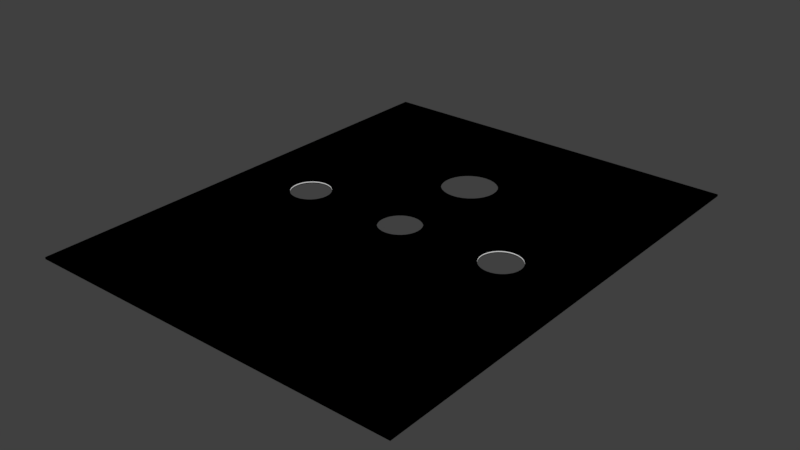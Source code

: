 # Source: Floor2.blend  (saved by Blender 3.2.14; exported with 4.5.12 LTS)
import bpy
from mathutils import Matrix  # noqa: F401  (used for matrix-valued properties, if any)

bpy.ops.wm.read_factory_settings(use_empty=True)
scene = bpy.context.scene
scene.name = 'Scene'

# ---- collections
col_collection_1 = bpy.data.collections.new('Collection 1'); scene.collection.children.link(col_collection_1)

# ---- materials (node trees are filled in below, after node groups)
mat_material = bpy.data.materials.new('Material')
mat_material.alpha_threshold = 0.0
mat_material.use_transparent_shadow = False
mat_material.roughness = 0.5
mat_material.line_color = (0.0, 0.0, 0.0, 1.0)

# ---- material node trees
mat_material.use_nodes = True; mat_material.node_tree.nodes.clear()
_N = mat_material.node_tree.nodes; _L = mat_material.node_tree.links
n0 = _N.new('NodeUndefined'); n0.name = 'Output'; n0.location = (300, 300)
n0.inputs[1].default_value = 1.0
n1 = _N.new('NodeUndefined'); n1.name = 'Material'; n1.location = (10, 300)
n1.inputs[0].default_value = (0.0, 0.0, 0.0, 1.0)
n1.inputs[1].default_value = (0.0, 0.0, 0.0, 1.0)
n1.inputs[2].default_value = 0.0
n1.inputs[3].default_value = (0.0, 0.0, 0.0)
_L.new(n1.outputs[0], n0.inputs[0])

# ---- world
world_world = bpy.data.worlds.new('World'); scene.world = world_world
world_world.color = (0.05088, 0.05088, 0.05088)
world_world.use_sun_shadow = False
world_world.sun_shadow_jitter_overblur = 0.0
world_world.cycles.sampling_method = 'MANUAL'

# ---- meshes
me_cube = bpy.data.meshes.new('Cube')
me_cube.from_pydata([(1.0, 1.0, -1.0), (1.0, -1.0, -1.0), (-1.0, -1.0, -1.0), (-1.0, 1.0, -1.0), (1.0, 1.0, 1.0), (1.0, -1.0, 1.0), (-1.0, -1.0, 1.0), (-1.0, 1.0, 1.0), (0.09097, -0.04857, -1.0), (0.09097, -0.04857, 1.0), (0.0, 0.08742, -1.0), (0.0, 0.08742, 1.0), (-0.02135, 0.08574, -1.0), (-0.02135, 0.08574, 1.0), (-0.04187, 0.08076, -1.0), (-0.04187, 0.08076, 1.0), (-0.1011, -0.03345, -1.0), (-0.1011, -0.03345, 1.0), (-0.09097, -0.04857, -1.0), (-0.09097, -0.04857, 1.0), (-0.1073, -0.01705, -1.0), (-0.1073, -0.01705, 1.0), (-0.07737, -0.06181, -1.0), (-0.07737, -0.06181, 1.0), (-0.02135, -0.08574, -1.0), (-0.02135, -0.08574, 1.0), (-3.565e-08, -0.08742, -1.0), (-3.565e-08, -0.08742, 1.0), (-0.04187, -0.08076, -1.0), (-0.04187, -0.08076, 1.0), (0.1073, 0.01705, -1.0), (0.1073, 0.01705, 1.0), (0.06079, 0.07268, -1.0), (0.06079, 0.07268, 1.0), (0.1094, 6.6e-09, -1.0), (0.1094, 6.6e-09, 1.0), (0.1011, 0.03345, -1.0), (0.1011, 0.03345, 1.0), (0.02135, -0.08574, -1.0), (0.02135, -0.08574, 1.0), (-0.07737, 0.06181, -1.0), (-0.07737, 0.06181, 1.0), (-0.06079, 0.07268, -1.0), (-0.06079, 0.07268, 1.0), (-0.09097, 0.04857, -1.0), (-0.09097, 0.04857, 1.0), (0.1073, -0.01705, -1.0), (0.1073, -0.01705, 1.0), (0.06079, -0.07268, -1.0), (0.06079, -0.07268, 1.0), (0.07737, -0.06181, -1.0), (0.07737, -0.06181, 1.0), (0.1011, -0.03345, -1.0), (0.1011, -0.03345, 1.0), (-0.1094, 8.441e-08, -1.0), (-0.1094, 8.441e-08, 1.0), (-0.06079, -0.07268, -1.0), (-0.06079, -0.07268, 1.0), (-0.1073, 0.01705, -1.0), (-0.1073, 0.01705, 1.0), (0.07737, 0.06181, -1.0), (0.07737, 0.06181, 1.0), (0.04187, -0.08076, -1.0), (0.04187, -0.08076, 1.0), (0.09097, 0.04857, -1.0), (0.09097, 0.04857, 1.0), (-0.1011, 0.03345, -1.0), (-0.1011, 0.03345, 1.0), (0.04187, 0.08076, -1.0), (0.04187, 0.08076, 1.0), (0.02135, 0.08574, -1.0), (0.02135, 0.08574, 1.0), (0.1195, 0.3713, -1.0), (0.1195, 0.3713, 1.0), (1.928e-05, 0.5499, -1.0), (1.928e-05, 0.5499, 1.0), (-0.02802, 0.5477, -1.0), (-0.02802, 0.5477, 1.0), (-0.05498, 0.5412, -1.0), (-0.05498, 0.5412, 1.0), (-0.1328, 0.3911, -1.0), (-0.1328, 0.3911, 1.0), (-0.1195, 0.3713, -1.0), (-0.1195, 0.3713, 1.0), (-0.1409, 0.4127, -1.0), (-0.1409, 0.4127, 1.0), (-0.1016, 0.3539, -1.0), (-0.1016, 0.3539, 1.0), (-0.02802, 0.3225, -1.0), (-0.02802, 0.3225, 1.0), (1.923e-05, 0.3202, -1.0), (1.923e-05, 0.3202, 1.0), (-0.05498, 0.329, -1.0), (-0.05498, 0.329, 1.0), (0.141, 0.4575, -1.0), (0.141, 0.4575, 1.0), (0.07987, 0.5306, -1.0), (0.07987, 0.5306, 1.0), (0.1437, 0.4351, -1.0), (0.1437, 0.4351, 1.0), (0.1328, 0.479, -1.0), (0.1328, 0.479, 1.0), (0.02806, 0.3225, -1.0), (0.02806, 0.3225, 1.0), (-0.1016, 0.5163, -1.0), (-0.1016, 0.5163, 1.0), (-0.07983, 0.5306, -1.0), (-0.07983, 0.5306, 1.0), (-0.1195, 0.4989, -1.0), (-0.1195, 0.4989, 1.0), (0.141, 0.4127, -1.0), (0.141, 0.4127, 1.0), (0.07987, 0.3396, -1.0), (0.07987, 0.3396, 1.0), (0.1016, 0.3539, -1.0), (0.1016, 0.3539, 1.0), (0.1328, 0.3911, -1.0), (0.1328, 0.3911, 1.0), (-0.1437, 0.4351, -1.0), (-0.1437, 0.4351, 1.0), (-0.07983, 0.3396, -1.0), (-0.07983, 0.3396, 1.0), (-0.1409, 0.4575, -1.0), (-0.1409, 0.4575, 1.0), (0.1016, 0.5163, -1.0), (0.1016, 0.5163, 1.0), (0.05502, 0.329, -1.0), (0.05502, 0.329, 1.0), (0.1195, 0.4989, -1.0), (0.1195, 0.4989, 1.0), (-0.1328, 0.479, -1.0), (-0.1328, 0.479, 1.0), (0.05502, 0.5412, -1.0), (0.05502, 0.5412, 1.0), (0.02806, 0.5477, -1.0), (0.02806, 0.5477, 1.0), (0.4714, 9.981e-10, -1.0), (0.4734, -0.01633, -1.0), (0.4734, 0.01633, -1.0), (0.4891, -0.0465, -1.0), (0.4891, 0.0465, -1.0), (0.4794, -0.03203, -1.0), (0.4794, 0.03203, -1.0), (0.518, -0.06959, -1.0), (0.518, 0.06959, -1.0), (0.5558, -0.08209, -1.0), (0.5558, 0.08209, -1.0), (0.5361, -0.07733, -1.0), (0.5361, 0.07733, -1.0), (0.5021, -0.05918, -1.0), (0.5021, 0.05918, -1.0), (0.5966, -0.08209, -1.0), (0.5966, 0.08209, -1.0), (0.6344, -0.06959, -1.0), (0.6344, 0.06959, -1.0), (0.6163, -0.07733, -1.0), (0.6163, 0.07733, -1.0), (0.6633, -0.0465, -1.0), (0.6633, 0.0465, -1.0), (0.681, -3.659e-09, -1.0), (0.6789, -0.01633, -1.0), (0.6789, 0.01633, -1.0), (0.673, -0.03203, -1.0), (0.673, 0.03203, -1.0), (0.6503, -0.05918, -1.0), (0.6503, 0.05918, -1.0), (0.5762, 0.0837, -1.0), (0.5762, -0.0837, -1.0), (0.4714, 9.981e-10, 1.0), (0.4734, -0.01633, 1.0), (0.4734, 0.01633, 1.0), (0.4891, -0.0465, 1.0), (0.4891, 0.0465, 1.0), (0.4794, -0.03203, 1.0), (0.4794, 0.03203, 1.0), (0.518, -0.06959, 1.0), (0.518, 0.06959, 1.0), (0.5558, -0.08209, 1.0), (0.5558, 0.08209, 1.0), (0.5361, -0.07733, 1.0), (0.5361, 0.07733, 1.0), (0.5021, -0.05918, 1.0), (0.5021, 0.05918, 1.0), (0.5966, -0.08209, 1.0), (0.5966, 0.08209, 1.0), (0.6344, -0.06959, 1.0), (0.6344, 0.06959, 1.0), (0.6163, -0.07733, 1.0), (0.6163, 0.07733, 1.0), (0.6633, -0.0465, 1.0), (0.6633, 0.0465, 1.0), (0.681, -3.659e-09, 1.0), (0.6789, -0.01633, 1.0), (0.6789, 0.01633, 1.0), (0.673, -0.03203, 1.0), (0.673, 0.03203, 1.0), (0.6503, -0.05918, 1.0), (0.6503, 0.05918, 1.0), (0.5762, 0.0837, 1.0), (0.5762, -0.0837, 1.0), (-0.681, 9.981e-10, -1.0), (-0.6789, -0.01633, -1.0), (-0.6789, 0.01633, -1.0), (-0.673, -0.03203, -1.0), (-0.6633, 0.0465, -1.0), (-0.6633, -0.0465, -1.0), (-0.673, 0.03203, -1.0), (-0.6503, -0.05918, -1.0), (-0.6344, 0.06959, -1.0), (-0.5966, -0.08209, -1.0), (-0.6163, -0.07733, -1.0), (-0.5966, 0.08209, -1.0), (-0.6344, -0.06959, -1.0), (-0.6163, 0.07733, -1.0), (-0.6503, 0.05918, -1.0), (-0.5558, -0.08209, -1.0), (-0.5558, 0.08209, -1.0), (-0.518, -0.06959, -1.0), (-0.518, 0.06959, -1.0), (-0.5361, -0.07733, -1.0), (-0.5361, 0.07733, -1.0), (-0.4891, -0.0465, -1.0), (-0.4891, 0.0465, -1.0), (-0.4714, -3.659e-09, -1.0), (-0.4734, 0.01633, -1.0), (-0.4734, -0.01633, -1.0), (-0.4794, 0.03203, -1.0), (-0.4794, -0.03203, -1.0), (-0.5021, 0.05918, -1.0), (-0.5021, -0.05918, -1.0), (-0.5762, -0.0837, -1.0), (-0.5762, 0.0837, -1.0), (-0.681, 9.981e-10, 1.0), (-0.6789, -0.01633, 1.0), (-0.6789, 0.01633, 1.0), (-0.6633, -0.0465, 1.0), (-0.673, 0.03203, 1.0), (-0.673, -0.03203, 1.0), (-0.6633, 0.0465, 1.0), (-0.6344, -0.06959, 1.0), (-0.6503, 0.05918, 1.0), (-0.5966, 0.08209, 1.0), (-0.5966, -0.08209, 1.0), (-0.6163, 0.07733, 1.0), (-0.6163, -0.07733, 1.0), (-0.6344, 0.06959, 1.0), (-0.6503, -0.05918, 1.0), (-0.5558, -0.08209, 1.0), (-0.5558, 0.08209, 1.0), (-0.518, -0.06959, 1.0), (-0.518, 0.06959, 1.0), (-0.5361, -0.07733, 1.0), (-0.5361, 0.07733, 1.0), (-0.4891, -0.0465, 1.0), (-0.4891, 0.0465, 1.0), (-0.4714, -3.659e-09, 1.0), (-0.4734, 0.01633, 1.0), (-0.4734, -0.01633, 1.0), (-0.4794, 0.03203, 1.0), (-0.4794, -0.03203, 1.0), (-0.5021, 0.05918, 1.0), (-0.5021, -0.05918, 1.0), (-0.5762, -0.0837, 1.0), (-0.5762, 0.0837, 1.0)], [], [(110, 98, 0, 34, 30, 36, 64, 60, 32, 68, 70, 10, 12, 14, 42, 40, 44, 66, 58, 223, 224, 226, 222, 228, 218, 220, 216, 231, 211, 213, 208, 214, 204, 206, 202, 200, 201, 203, 205, 207, 212, 210, 2, 3, 118, 84, 80, 82, 86, 120, 92, 88, 90, 102, 126, 112, 114, 72, 116), (223, 58, 54, 2, 210, 209, 230, 215, 219, 217, 229, 221, 227, 225), (85, 119, 7, 55, 59, 67, 45, 41, 43, 15, 13, 11, 71, 69, 33, 61, 65, 37, 31, 35, 4, 99, 111, 117, 73, 115, 113, 127, 103, 91, 89, 93, 121, 87, 83, 81), (0, 4, 5, 1), (1, 5, 6, 2), (2, 6, 7, 3), (4, 0, 3, 7), (46, 47, 35, 34), (138, 136, 34, 0, 156, 152, 166, 146, 148, 144, 150, 140, 142), (154, 156, 0, 1, 2, 54, 20, 16, 18, 22, 56, 28, 24, 26, 38, 62, 48, 50, 8, 52, 46, 34, 136, 137, 141, 139, 149, 143, 147, 145, 167, 151, 155, 153, 164, 157, 162, 160, 159, 161, 163, 158, 165), (50, 51, 9, 8), (8, 9, 53, 52), (58, 59, 55, 54), (30, 31, 37, 36), (34, 35, 31, 30), (64, 65, 61, 60), (10, 11, 13, 12), (24, 25, 27, 26), (44, 45, 67, 66), (26, 27, 39, 38), (12, 13, 15, 14), (60, 61, 33, 32), (56, 57, 29, 28), (32, 33, 69, 68), (48, 49, 51, 50), (42, 43, 41, 40), (66, 67, 59, 58), (169, 168, 53, 9, 51, 49, 63, 39, 27, 25, 29, 57, 23, 19, 17, 21, 255, 257, 259, 253, 261, 249, 251, 247, 262, 242, 244, 6, 5, 4, 188, 186, 197, 190, 195, 193, 191, 192, 194, 189, 196, 185, 187, 183, 199, 177, 179, 175, 181, 171, 173), (255, 21, 55, 7, 6, 244, 239, 246, 235, 237, 233, 232, 234, 236, 238, 240, 245, 243, 241, 263, 248, 252, 250, 260, 254, 258, 256), (184, 188, 4, 35, 47, 53, 168, 170, 174, 172, 182, 176, 180, 178, 198), (62, 63, 49, 48), (22, 23, 57, 56), (16, 17, 19, 18), (70, 71, 11, 10), (36, 37, 65, 64), (54, 55, 21, 20), (52, 53, 47, 46), (28, 29, 25, 24), (14, 15, 43, 42), (68, 69, 71, 70), (38, 39, 63, 62), (20, 21, 17, 16), (40, 41, 45, 44), (18, 19, 23, 22), (110, 111, 99, 98), (122, 118, 3, 0, 98, 94, 100, 128, 124, 96, 132, 134, 74, 76, 78, 106, 104, 108, 130), (114, 115, 73, 72), (72, 73, 117, 116), (122, 123, 119, 118), (94, 95, 101, 100), (98, 99, 95, 94), (128, 129, 125, 124), (74, 75, 77, 76), (88, 89, 91, 90), (108, 109, 131, 130), (90, 91, 103, 102), (76, 77, 79, 78), (124, 125, 97, 96), (120, 121, 93, 92), (96, 97, 133, 132), (112, 113, 115, 114), (106, 107, 105, 104), (130, 131, 123, 122), (95, 99, 4, 7, 119, 123, 131, 109, 105, 107, 79, 77, 75, 135, 133, 97, 125, 129, 101), (126, 127, 113, 112), (86, 87, 121, 120), (80, 81, 83, 82), (134, 135, 75, 74), (100, 101, 129, 128), (118, 119, 85, 84), (116, 117, 111, 110), (92, 93, 89, 88), (78, 79, 107, 106), (132, 133, 135, 134), (102, 103, 127, 126), (84, 85, 81, 80), (104, 105, 109, 108), (82, 83, 87, 86), (198, 166, 152, 184), (184, 152, 156, 188), (188, 156, 154, 186), (186, 154, 165, 197), (197, 165, 158, 190), (158, 163, 195, 190), (163, 161, 193, 195), (161, 159, 191, 193), (159, 160, 192, 191), (160, 162, 194, 192), (162, 157, 189, 194), (157, 164, 196, 189), (164, 153, 185, 196), (153, 155, 187, 185), (155, 151, 183, 187), (151, 167, 199, 183), (167, 145, 177, 199), (145, 147, 179, 177), (147, 143, 175, 179), (143, 149, 181, 175), (149, 139, 171, 181), (171, 139, 141, 173), (173, 141, 137, 169), (169, 137, 136, 168), (168, 136, 138, 170), (170, 138, 142, 174), (174, 142, 140, 172), (172, 140, 150, 182), (182, 150, 144, 176), (176, 144, 148, 180), (180, 148, 146, 178), (178, 146, 166, 198), (263, 231, 216, 248), (248, 216, 220, 252), (252, 220, 218, 250), (250, 218, 228, 260), (260, 228, 222, 254), (222, 226, 258, 254), (226, 224, 256, 258), (224, 223, 255, 256), (223, 225, 257, 255), (225, 227, 259, 257), (227, 221, 253, 259), (221, 229, 261, 253), (229, 217, 249, 261), (217, 219, 251, 249), (219, 215, 247, 251), (215, 230, 262, 247), (230, 209, 242, 262), (209, 210, 244, 242), (210, 212, 239, 244), (212, 207, 246, 239), (207, 205, 235, 246), (235, 205, 203, 237), (237, 203, 201, 233), (233, 201, 200, 232), (232, 200, 202, 234), (234, 202, 206, 236), (236, 206, 204, 238), (238, 204, 214, 240), (240, 214, 208, 245), (245, 208, 213, 243), (243, 213, 211, 241), (241, 211, 231, 263)])
me_cube.polygons.foreach_set('use_smooth', [0, 0, 0, 0, 0, 0, 0, 0, 0, 0, 0, 0, 0, 0, 0, 0, 0, 0, 0, 0, 0, 0, 0, 0, 0, 0, 0, 0, 0, 0, 0, 0, 0, 0, 0, 0, 0, 0, 0, 0, 0, 0, 0, 0, 0, 0, 0, 0, 0, 0, 0, 0, 0, 0, 0, 0, 0, 0, 0, 0, 0, 0, 0, 0, 0, 0, 0, 0, 0, 0, 0, 0, 0, 0, 0, 0, 0, 0, 1, 1, 1, 1, 1, 1, 1, 1, 1, 1, 1, 1, 1, 1, 1, 1, 1, 1, 1, 1, 1, 1, 1, 1, 1, 1, 1, 1, 1, 1, 1, 1, 1, 1, 1, 1, 1, 1, 1, 1, 1, 1, 1, 1, 1, 1, 1, 1, 1, 1, 1, 1, 1, 1, 1, 1, 1, 1, 1, 1, 1, 1, 1, 1])
me_cube.polygons.foreach_set('material_index', [0, 0, 0, 0, 0, 0, 0, 0, 0, 0, 0, 0, 0, 0, 0, 0, 0, 0, 0, 0, 0, 0, 0, 0, 0, 0, 0, 0, 0, 0, 0, 0, 0, 0, 0, 0, 0, 0, 0, 0, 0, 0, 0, 0, 0, 0, 0, 0, 0, 0, 0, 0, 0, 0, 0, 0, 0, 0, 0, 0, 0, 0, 0, 0, 0, 0, 0, 0, 0, 0, 0, 0, 0, 0, 0, 0, 0, 0, 1, 1, 1, 1, 1, 1, 1, 1, 1, 1, 1, 1, 1, 1, 1, 1, 1, 1, 1, 1, 1, 1, 1, 1, 1, 1, 1, 1, 1, 1, 1, 1, 1, 1, 1, 1, 1, 1, 1, 1, 1, 1, 1, 1, 1, 1, 1, 1, 1, 1, 1, 1, 1, 1, 1, 1, 1, 1, 1, 1, 1, 1, 1, 1])
_uv = me_cube.uv_layers.new(name='UVMap')
_uv.uv.foreach_set('vector', [0.09789, 0.8098, 0.09415, 0.8094, 1.987e-08, 0.6667, 0.1667, 0.8151, 0.1638, 0.8154, 0.1611, 0.8165, 0.1586, 0.8182, 0.1564, 0.8204, 0.1546, 0.8232, 0.1532, 0.8264, 0.1524, 0.8298, 0.1521, 0.8333, 0.1524, 0.8369, 0.1532, 0.8403, 0.1546, 0.8435, 0.1564, 0.8462, 0.1586, 0.8485, 0.1611, 0.8502, 0.1638, 0.8512, 0.1667, 0.9119, 0.1639, 0.9122, 0.1613, 0.9132, 0.1589, 0.9148, 0.1568, 0.917, 0.1551, 0.9197, 0.1538, 0.9227, 0.153, 0.926, 0.1527, 0.9294, 0.153, 0.9328, 0.1538, 0.936, 0.1551, 0.9391, 0.1568, 0.9417, 0.1589, 0.9439, 0.1613, 0.9455, 0.1639, 0.9465, 0.1667, 0.9468, 0.1694, 0.9465, 0.172, 0.9455, 0.1744, 0.9439, 0.1765, 0.9417, 0.1783, 0.9391, 0.1796, 0.936, 0.3333, 1.0, 0.0, 1.0, 0.09415, 0.8573, 0.09789, 0.8568, 0.1015, 0.8555, 0.1048, 0.8532, 0.1077, 0.8503, 0.1101, 0.8466, 0.1118, 0.8425, 0.1129, 0.838, 0.1133, 0.8333, 0.1129, 0.8287, 0.1118, 0.8242, 0.1101, 0.82, 0.1077, 0.8164, 0.1048, 0.8134, 0.1015, 0.8112, 0.1667, 0.9119, 0.1638, 0.8512, 0.1667, 0.8516, 0.3333, 1.0, 0.1796, 0.936, 0.1803, 0.9328, 0.1806, 0.9294, 0.1803, 0.926, 0.1796, 0.9227, 0.1783, 0.9197, 0.1765, 0.917, 0.1744, 0.9148, 0.172, 0.9132, 0.1694, 0.9122, 0.9021, 0.1902, 0.9058, 0.1906, 1.0, 0.3333, 0.8333, 0.1849, 0.8362, 0.1846, 0.8389, 0.1835, 0.8414, 0.1818, 0.8436, 0.1796, 0.8454, 0.1768, 0.8468, 0.1736, 0.8476, 0.1702, 0.8479, 0.1667, 0.8476, 0.1631, 0.8468, 0.1597, 0.8454, 0.1565, 0.8436, 0.1538, 0.8414, 0.1515, 0.8389, 0.1498, 0.8362, 0.1488, 0.8333, 0.1484, 1.0, 0.0, 0.9058, 0.1427, 0.9021, 0.1432, 0.8985, 0.1445, 0.8952, 0.1467, 0.8923, 0.1497, 0.8899, 0.1534, 0.8882, 0.1575, 0.8871, 0.162, 0.8867, 0.1667, 0.8871, 0.1713, 0.8882, 0.1758, 0.8899, 0.18, 0.8923, 0.1836, 0.8952, 0.1866, 0.8985, 0.1888, 0.6667, 0.0, 0.6667, 0.3333, 0.3333, 0.3333, 0.3333, 1.987e-08, 1.987e-08, 0.3333, 0.0, 8.941e-08, 0.3333, 0.0, 0.3333, 0.3333, 0.3333, 0.6667, 1.987e-08, 0.6667, 0.0, 0.3333, 0.3333, 0.3333, 0.3333, 0.3333, 0.6667, 0.3333, 0.6667, 0.6667, 0.3333, 0.6667, 0.7383, 0.3333, 0.7383, 0.6667, 0.7354, 0.6667, 0.7354, 0.3333, 0.1639, 0.7544, 0.1667, 0.7548, 0.1667, 0.8151, 1.987e-08, 0.6667, 0.1538, 0.7306, 0.153, 0.7339, 0.1527, 0.7373, 0.153, 0.7407, 0.1538, 0.744, 0.1551, 0.747, 0.1568, 0.7496, 0.1589, 0.7518, 0.1613, 0.7534, 0.1551, 0.7276, 0.1538, 0.7306, 1.987e-08, 0.6667, 0.3333, 0.6667, 0.3333, 1.0, 0.1667, 0.8516, 0.1695, 0.8512, 0.1722, 0.8502, 0.1748, 0.8485, 0.177, 0.8462, 0.1788, 0.8435, 0.1801, 0.8403, 0.181, 0.8369, 0.1812, 0.8333, 0.181, 0.8298, 0.1801, 0.8264, 0.1788, 0.8232, 0.177, 0.8204, 0.1748, 0.8182, 0.1722, 0.8165, 0.1695, 0.8154, 0.1667, 0.8151, 0.1667, 0.7548, 0.1694, 0.7544, 0.172, 0.7534, 0.1744, 0.7518, 0.1765, 0.7496, 0.1783, 0.747, 0.1796, 0.744, 0.1803, 0.7407, 0.1806, 0.7373, 0.1803, 0.7339, 0.1796, 0.7306, 0.1783, 0.7276, 0.1765, 0.725, 0.1744, 0.7228, 0.172, 0.7212, 0.1694, 0.7202, 0.1667, 0.7198, 0.1639, 0.7202, 0.1613, 0.7212, 0.1589, 0.7228, 0.1568, 0.725, 0.6689, 0.3333, 0.6689, 0.6667, 0.6667, 0.6667, 0.6667, 0.3333, 0.7435, 0.3333, 0.7435, 0.6667, 0.741, 0.6667, 0.741, 0.3333, 0.7544, 0.3333, 0.7544, 0.6667, 0.7516, 0.6667, 0.7516, 0.3333, 0.7326, 0.3333, 0.7326, 0.6667, 0.7298, 0.6667, 0.7298, 0.3333, 0.7354, 0.3333, 0.7354, 0.6667, 0.7326, 0.6667, 0.7326, 0.3333, 0.697, 0.6667, 0.697, 0.3333, 0.6993, 0.3333, 0.6993, 0.6667, 0.7122, 0.6667, 0.7122, 0.3333, 0.7157, 0.3333, 0.7157, 0.6667, 0.6854, 0.3333, 0.6854, 0.6667, 0.6818, 0.6667, 0.6818, 0.3333, 0.7597, 0.3333, 0.7597, 0.6667, 0.7572, 0.6667, 0.7572, 0.3333, 0.6818, 0.3333, 0.6818, 0.6667, 0.6783, 0.6667, 0.6783, 0.3333, 0.7157, 0.6667, 0.7157, 0.3333, 0.7191, 0.3333, 0.7191, 0.6667, 0.6993, 0.6667, 0.6993, 0.3333, 0.702, 0.3333, 0.702, 0.6667, 0.692, 0.3333, 0.692, 0.6667, 0.6888, 0.6667, 0.6888, 0.3333, 0.702, 0.6667, 0.702, 0.3333, 0.7052, 0.3333, 0.7052, 0.6667, 0.6717, 0.3333, 0.6717, 0.6667, 0.6689, 0.6667, 0.6689, 0.3333, 0.7223, 0.6667, 0.7223, 0.3333, 0.725, 0.3333, 0.725, 0.6667, 0.7572, 0.3333, 0.7572, 0.6667, 0.7544, 0.6667, 0.7544, 0.3333, 0.8306, 0.08776, 0.8333, 0.0881, 0.8278, 0.1498, 0.8252, 0.1515, 0.823, 0.1538, 0.8212, 0.1565, 0.8199, 0.1597, 0.819, 0.1631, 0.8188, 0.1667, 0.819, 0.1702, 0.8199, 0.1736, 0.8212, 0.1768, 0.823, 0.1796, 0.8252, 0.1818, 0.8278, 0.1835, 0.8305, 0.1846, 0.8333, 0.2452, 0.8306, 0.2456, 0.828, 0.2466, 0.8256, 0.2482, 0.8235, 0.2504, 0.8217, 0.253, 0.8204, 0.256, 0.8197, 0.2593, 0.8194, 0.2627, 0.8197, 0.2661, 0.8204, 0.2694, 0.6667, 0.3333, 0.6667, 7.947e-08, 1.0, 0.0, 0.8462, 0.06395, 0.8449, 0.06093, 0.8432, 0.05829, 0.8411, 0.05612, 0.8387, 0.0545, 0.8361, 0.05351, 0.8333, 0.05317, 0.8306, 0.05351, 0.828, 0.0545, 0.8256, 0.05612, 0.8235, 0.05829, 0.8217, 0.06093, 0.8204, 0.06395, 0.8197, 0.06723, 0.8194, 0.07064, 0.8197, 0.07404, 0.8204, 0.07732, 0.8217, 0.08034, 0.8235, 0.08298, 0.8256, 0.08515, 0.828, 0.08677, 0.8333, 0.2452, 0.8305, 0.1846, 0.8333, 0.1849, 1.0, 0.3333, 0.6667, 0.3333, 0.8204, 0.2694, 0.8217, 0.2724, 0.8235, 0.275, 0.8256, 0.2772, 0.828, 0.2788, 0.8306, 0.2798, 0.8333, 0.2802, 0.8361, 0.2798, 0.8387, 0.2788, 0.8411, 0.2772, 0.8432, 0.275, 0.8449, 0.2724, 0.8462, 0.2694, 0.847, 0.2661, 0.8473, 0.2627, 0.847, 0.2593, 0.8462, 0.256, 0.8449, 0.253, 0.8432, 0.2504, 0.8411, 0.2482, 0.8387, 0.2466, 0.8361, 0.2456, 0.847, 0.06723, 0.8462, 0.06395, 1.0, 0.0, 0.8333, 0.1484, 0.8305, 0.1488, 0.8278, 0.1498, 0.8333, 0.0881, 0.8361, 0.08776, 0.8387, 0.08677, 0.8411, 0.08515, 0.8432, 0.08298, 0.8449, 0.08034, 0.8462, 0.07732, 0.847, 0.07404, 0.8473, 0.07064, 0.6749, 0.3333, 0.6749, 0.6667, 0.6717, 0.6667, 0.6717, 0.3333, 0.6947, 0.3333, 0.6947, 0.6667, 0.692, 0.6667, 0.692, 0.3333, 0.746, 0.3333, 0.746, 0.6667, 0.7435, 0.6667, 0.7435, 0.3333, 0.7086, 0.6667, 0.7086, 0.3333, 0.7122, 0.3333, 0.7122, 0.6667, 0.7298, 0.3333, 0.7298, 0.6667, 0.7273, 0.6667, 0.7273, 0.3333, 0.7516, 0.3333, 0.7516, 0.6667, 0.7488, 0.6667, 0.7488, 0.3333, 0.741, 0.3333, 0.741, 0.6667, 0.7383, 0.6667, 0.7383, 0.3333, 0.6888, 0.3333, 0.6888, 0.6667, 0.6854, 0.6667, 0.6854, 0.3333, 0.7191, 0.6667, 0.7191, 0.3333, 0.7223, 0.3333, 0.7223, 0.6667, 0.7052, 0.6667, 0.7052, 0.3333, 0.7086, 0.3333, 0.7086, 0.6667, 0.6783, 0.3333, 0.6783, 0.6667, 0.6749, 0.6667, 0.6749, 0.3333, 0.7488, 0.3333, 0.7488, 0.6667, 0.746, 0.6667, 0.746, 0.3333, 0.725, 0.6667, 0.725, 0.3333, 0.7273, 0.3333, 0.7273, 0.6667, 0.697, 0.3333, 0.697, 0.6667, 0.6947, 0.6667, 0.6947, 0.3333, 0.0, 0.0, 0.0, 0.0, 0.0, 0.0, 0.0, 0.0, 0.09042, 0.8568, 0.09415, 0.8573, 0.0, 1.0, 1.987e-08, 0.6667, 0.09415, 0.8094, 0.09042, 0.8098, 0.08683, 0.8112, 0.08352, 0.8134, 0.08062, 0.8164, 0.07824, 0.82, 0.07647, 0.8242, 0.07538, 0.8287, 0.07501, 0.8333, 0.07538, 0.838, 0.07646, 0.8425, 0.07823, 0.8466, 0.08062, 0.8503, 0.08352, 0.8532, 0.08683, 0.8555, 0.0, 0.0, 0.0, 0.0, 0.0, 0.0, 0.0, 0.0, 0.0, 0.0, 0.0, 0.0, 0.0, 0.0, 0.0, 0.0, 0.0, 0.0, 0.0, 0.0, 0.0, 0.0, 0.0, 0.0, 0.0, 0.0, 0.0, 0.0, 0.0, 0.0, 0.0, 0.0, 0.0, 0.0, 0.0, 0.0, 0.0, 0.0, 0.0, 0.0, 0.0, 0.0, 0.0, 0.0, 0.0, 0.0, 0.0, 0.0, 0.0, 0.0, 0.0, 0.0, 0.0, 0.0, 0.0, 0.0, 0.0, 0.0, 0.0, 0.0, 0.0, 0.0, 0.0, 0.0, 0.0, 0.0, 0.0, 0.0, 0.0, 0.0, 0.0, 0.0, 0.0, 0.0, 0.0, 0.0, 0.0, 0.0, 0.0, 0.0, 0.0, 0.0, 0.0, 0.0, 0.0, 0.0, 0.0, 0.0, 0.0, 0.0, 0.0, 0.0, 0.0, 0.0, 0.0, 0.0, 0.0, 0.0, 0.0, 0.0, 0.0, 0.0, 0.0, 0.0, 0.0, 0.0, 0.0, 0.0, 0.0, 0.0, 0.0, 0.0, 0.0, 0.0, 0.0, 0.0, 0.0, 0.0, 0.0, 0.0, 0.0, 0.0, 0.0, 0.0, 0.0, 0.0, 0.0, 0.0, 0.0, 0.0, 0.0, 0.0, 0.0, 0.0, 0.0, 0.0, 0.9096, 0.1432, 0.9058, 0.1427, 1.0, 0.0, 1.0, 0.3333, 0.9058, 0.1906, 0.9096, 0.1902, 0.9132, 0.1888, 0.9165, 0.1866, 0.9194, 0.1836, 0.9218, 0.18, 0.9235, 0.1758, 0.9246, 0.1713, 0.925, 0.1667, 0.9246, 0.162, 0.9235, 0.1575, 0.9218, 0.1534, 0.9194, 0.1497, 0.9165, 0.1467, 0.9132, 0.1445, 0.0, 0.0, 0.0, 0.0, 0.0, 0.0, 0.0, 0.0, 0.0, 0.0, 0.0, 0.0, 0.0, 0.0, 0.0, 0.0, 0.0, 0.0, 0.0, 0.0, 0.0, 0.0, 0.0, 0.0, 0.0, 0.0, 0.0, 0.0, 0.0, 0.0, 0.0, 0.0, 0.0, 0.0, 0.0, 0.0, 0.0, 0.0, 0.0, 0.0, 0.0, 0.0, 0.0, 0.0, 0.0, 0.0, 0.0, 0.0, 0.0, 0.0, 0.0, 0.0, 0.0, 0.0, 0.0, 0.0, 0.0, 0.0, 0.0, 0.0, 0.0, 0.0, 0.0, 0.0, 0.0, 0.0, 0.0, 0.0, 0.0, 0.0, 0.0, 0.0, 0.0, 0.0, 0.0, 0.0, 0.0, 0.0, 0.0, 0.0, 0.0, 0.0, 0.0, 0.0, 0.0, 0.0, 0.0, 0.0, 0.0, 0.0, 0.0, 0.0, 0.0, 0.0, 0.0, 0.0, 0.0, 0.0, 0.0, 0.0, 0.0, 0.0, 0.0, 0.0, 0.0, 0.0, 0.0, 0.0, 0.0, 0.0, 0.0, 0.0, 1.0, 0.7622, 1.0, 0.7378, 0.9688, 0.7378, 0.9688, 0.7622, 0.9688, 0.7622, 0.9688, 0.7378, 0.9375, 0.7378, 0.9375, 0.7622, 0.9375, 0.7622, 0.9375, 0.7378, 0.9062, 0.7378, 0.9062, 0.7622, 0.9062, 0.7622, 0.9062, 0.7378, 0.875, 0.7378, 0.875, 0.7622, 0.875, 0.7622, 0.875, 0.7378, 0.8438, 0.7378, 0.8438, 0.7622, 0.8438, 0.7378, 0.8125, 0.7378, 0.8125, 0.7622, 0.8438, 0.7622, 0.8125, 0.7378, 0.7812, 0.7378, 0.7812, 0.7622, 0.8125, 0.7622, 0.7812, 0.7378, 0.75, 0.7378, 0.75, 0.7622, 0.7812, 0.7622, 0.75, 0.7378, 0.7188, 0.7378, 0.7188, 0.7622, 0.75, 0.7622, 0.7188, 0.7378, 0.6875, 0.7378, 0.6875, 0.7622, 0.7188, 0.7622, 0.6875, 0.7378, 0.6562, 0.7378, 0.6562, 0.7622, 0.6875, 0.7622, 0.6562, 0.7378, 0.625, 0.7378, 0.625, 0.7622, 0.6562, 0.7622, 0.625, 0.7378, 0.5938, 0.7378, 0.5938, 0.7622, 0.625, 0.7622, 0.5938, 0.7378, 0.5625, 0.7378, 0.5625, 0.7622, 0.5938, 0.7622, 0.5625, 0.7378, 0.5312, 0.7378, 0.5312, 0.7622, 0.5625, 0.7622, 0.5312, 0.7378, 0.5, 0.7378, 0.5, 0.7622, 0.5312, 0.7622, 0.5, 0.7378, 0.4688, 0.7378, 0.4688, 0.7622, 0.5, 0.7622, 0.4688, 0.7378, 0.4375, 0.7378, 0.4375, 0.7622, 0.4688, 0.7622, 0.4375, 0.7378, 0.4062, 0.7378, 0.4062, 0.7622, 0.4375, 0.7622, 0.4062, 0.7378, 0.375, 0.7378, 0.375, 0.7622, 0.4062, 0.7622, 0.375, 0.7378, 0.3438, 0.7378, 0.3438, 0.7622, 0.375, 0.7622, 0.3438, 0.7622, 0.3438, 0.7378, 0.3125, 0.7378, 0.3125, 0.7622, 0.3125, 0.7622, 0.3125, 0.7378, 0.2812, 0.7378, 0.2812, 0.7622, 0.2812, 0.7622, 0.2812, 0.7378, 0.25, 0.7378, 0.25, 0.7622, 0.25, 0.7622, 0.25, 0.7378, 0.2188, 0.7378, 0.2188, 0.7622, 0.2188, 0.7622, 0.2188, 0.7378, 0.1875, 0.7378, 0.1875, 0.7622, 0.1875, 0.7622, 0.1875, 0.7378, 0.1562, 0.7378, 0.1562, 0.7622, 0.1562, 0.7622, 0.1562, 0.7378, 0.125, 0.7378, 0.125, 0.7622, 0.125, 0.7622, 0.125, 0.7378, 0.09375, 0.7378, 0.09375, 0.7622, 0.09375, 0.7622, 0.09375, 0.7378, 0.0625, 0.7378, 0.0625, 0.7622, 0.0625, 0.7622, 0.0625, 0.7378, 0.03125, 0.7378, 0.03125, 0.7622, 0.03125, 0.7622, 0.03125, 0.7378, 0.0, 0.7378, 0.0, 0.7622, 1.0, 0.7622, 1.0, 0.7378, 0.9688, 0.7378, 0.9688, 0.7622, 0.9688, 0.7622, 0.9688, 0.7378, 0.9375, 0.7378, 0.9375, 0.7622, 0.9375, 0.7622, 0.9375, 0.7378, 0.9062, 0.7378, 0.9062, 0.7622, 0.9062, 0.7622, 0.9062, 0.7378, 0.875, 0.7378, 0.875, 0.7622, 0.875, 0.7622, 0.875, 0.7378, 0.8438, 0.7378, 0.8438, 0.7622, 0.8438, 0.7378, 0.8125, 0.7378, 0.8125, 0.7622, 0.8438, 0.7622, 0.8125, 0.7378, 0.7812, 0.7378, 0.7812, 0.7622, 0.8125, 0.7622, 0.7812, 0.7378, 0.75, 0.7378, 0.75, 0.7622, 0.7812, 0.7622, 0.75, 0.7378, 0.7188, 0.7378, 0.7188, 0.7622, 0.75, 0.7622, 0.7188, 0.7378, 0.6875, 0.7378, 0.6875, 0.7622, 0.7188, 0.7622, 0.6875, 0.7378, 0.6562, 0.7378, 0.6562, 0.7622, 0.6875, 0.7622, 0.6562, 0.7378, 0.625, 0.7378, 0.625, 0.7622, 0.6562, 0.7622, 0.625, 0.7378, 0.5938, 0.7378, 0.5938, 0.7622, 0.625, 0.7622, 0.5938, 0.7378, 0.5625, 0.7378, 0.5625, 0.7622, 0.5938, 0.7622, 0.5625, 0.7378, 0.5312, 0.7378, 0.5312, 0.7622, 0.5625, 0.7622, 0.5312, 0.7378, 0.5, 0.7378, 0.5, 0.7622, 0.5312, 0.7622, 0.5, 0.7378, 0.4688, 0.7378, 0.4688, 0.7622, 0.5, 0.7622, 0.4688, 0.7378, 0.4375, 0.7378, 0.4375, 0.7622, 0.4688, 0.7622, 0.4375, 0.7378, 0.4062, 0.7378, 0.4062, 0.7622, 0.4375, 0.7622, 0.4062, 0.7378, 0.375, 0.7378, 0.375, 0.7622, 0.4062, 0.7622, 0.375, 0.7378, 0.3438, 0.7378, 0.3438, 0.7622, 0.375, 0.7622, 0.3438, 0.7622, 0.3438, 0.7378, 0.3125, 0.7378, 0.3125, 0.7622, 0.3125, 0.7622, 0.3125, 0.7378, 0.2812, 0.7378, 0.2812, 0.7622, 0.2812, 0.7622, 0.2812, 0.7378, 0.25, 0.7378, 0.25, 0.7622, 0.25, 0.7622, 0.25, 0.7378, 0.2188, 0.7378, 0.2188, 0.7622, 0.2188, 0.7622, 0.2188, 0.7378, 0.1875, 0.7378, 0.1875, 0.7622, 0.1875, 0.7622, 0.1875, 0.7378, 0.1562, 0.7378, 0.1562, 0.7622, 0.1562, 0.7622, 0.1562, 0.7378, 0.125, 0.7378, 0.125, 0.7622, 0.125, 0.7622, 0.125, 0.7378, 0.09375, 0.7378, 0.09375, 0.7622, 0.09375, 0.7622, 0.09375, 0.7378, 0.0625, 0.7378, 0.0625, 0.7622, 0.0625, 0.7622, 0.0625, 0.7378, 0.03125, 0.7378, 0.03125, 0.7622, 0.03125, 0.7622, 0.03125, 0.7378, 0.0, 0.7378, 0.0, 0.7622])
me_cube.materials.append(mat_material)
me_cube.materials.append(None)
me_cube.use_remesh_preserve_volume = False
me_cube.use_remesh_preserve_attributes = False
me_cube.use_mirror_vertex_groups = False
me_cube.update()

# ---- objects
ob_cube = bpy.data.objects.new('Cube', me_cube)

# ---- transforms, parenting, visibility, modifiers, constraints
ob_cube.location = (0.0, 0.0, 0.0)
ob_cube.scale = (9.545, 11.95, 0.04885)
ob_cube.lock_rotations_4d = False
ob_cube.empty_display_type = 'ARROWS'
ob_cube.lineart.crease_threshold = 0.0

# ---- collection membership
col_collection_1.objects.link(ob_cube)

# ---- scene / render settings (as saved in the file)
scene.frame_start = 1; scene.frame_end = 250; scene.frame_set(1)
scene.render.engine = 'BLENDER_EEVEE_NEXT'
scene.render.resolution_percentage = 50
scene.render.dither_intensity = 0.0
scene.cycles.use_denoising = False
scene.cycles.samples = 128
scene.cycles.sampling_pattern = 'TABULATED_SOBOL'
scene.cycles.use_adaptive_sampling = False
scene.cycles.use_light_tree = False
scene.cycles.blur_glossy = 0.0
scene.cycles.sample_clamp_indirect = 0.0
scene.view_settings.view_transform = 'Standard'
bpy.context.view_layer.update()

# ---- added for rendering (the .blend has no active camera and no usable light): camera, sun
cam_auto = bpy.data.cameras.new('AutoCamera')
cam_auto.lens = 50.0
cam_auto.sensor_width = 36.0
cam_auto.clip_end = 1000.0
ob_auto_camera = bpy.data.objects.new('AutoCamera', cam_auto)
scene.collection.objects.link(ob_auto_camera)
ob_auto_camera.location = (28.298, -33.9576, 22.6384)
ob_auto_camera.rotation_euler = (1.09748, -7.21219e-08, 0.694738)
scene.camera = ob_auto_camera
light_auto_sun = bpy.data.lights.new('AutoSun', 'SUN')
light_auto_sun.energy = 3.0
light_auto_sun.angle = 0.0523599
ob_auto_sun = bpy.data.objects.new('AutoSun', light_auto_sun)
scene.collection.objects.link(ob_auto_sun)
ob_auto_sun.rotation_euler = (0.872665, 0.174533, 0.523599)
bpy.context.view_layer.update()
